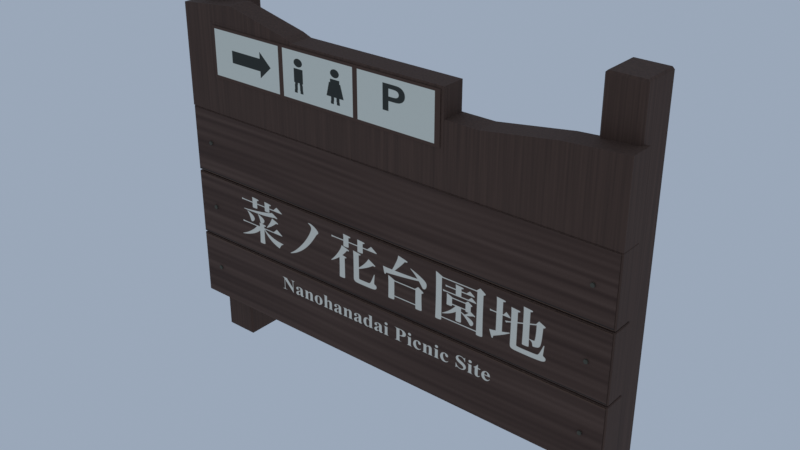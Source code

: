 # Source: nanohanadai_park_sign.blend  (saved by Blender 5.2.45; exported with 4.5.12 LTS)
import bpy
from mathutils import Matrix  # noqa: F401  (used for matrix-valued properties, if any)

bpy.ops.wm.read_factory_settings(use_empty=True)
scene = bpy.context.scene
scene.name = 'Scene'

# ---- collections
col_01 = bpy.data.collections.new('01 二本の柱と木の板'); scene.collection.children.link(col_01)

# ---- images (referenced by path relative to the original .blend; pixels are not part of the script)
import os
ASSET_DIR = os.environ.get("B2B_ASSET_DIR", "")  # directory of the original .blend (textures are referenced by path, not embedded)
HERE = os.path.dirname(os.path.abspath(__file__))  # packed textures are extracted next to this script under _unpacked/

def load_image(name, relpath, width, height, colorspace="sRGB"):
    """Load a texture the original file referenced (path relative to the .blend, or extracted next to this script)."""
    p = next((c for c in (os.path.join(HERE, relpath), os.path.join(ASSET_DIR, relpath)) if relpath and os.path.exists(c)), "")
    if p:
        img = bpy.data.images.load(p, check_existing=True)
        img.name = name
    else:  # same state as the original file: an image datablock whose file is absent (Cycles renders it pink)
        img = bpy.data.images.new(name, width, height)
        img.source = "FILE"
        img.filepath = "//" + (relpath or name)
    img.colorspace_settings.name = colorspace
    return img
img_park_name_png = load_image('park_name.png', '_unpacked/park_name.1da5d4a6.png', 1536, 768, 'sRGB')
img_amenity_icons_png = load_image('amenity_icons.png', '_unpacked/amenity_icons.49f118c2.png', 768, 192, 'sRGB')

# ---- materials (node trees are filled in below, after node groups)
mat_x = bpy.data.materials.new('古い濃褐色木材')
mat_x.diffuse_color = (0.07421, 0.03689, 0.02315, 1.0)
mat_x_1 = bpy.data.materials.new('自作_菜ノ花台園地_印字')
mat_x_2 = bpy.data.materials.new('自作_トイレと駐車場案内')
mat_x_3 = bpy.data.materials.new('看板留めボルト')
mat_x_3.diffuse_color = (0.07819, 0.07421, 0.05286, 1.0)

# ---- material node trees
mat_x.use_nodes = True; mat_x.node_tree.nodes.clear()
_N = mat_x.node_tree.nodes; _L = mat_x.node_tree.links
n0 = _N.new('ShaderNodeBsdfPrincipled'); n0.name = 'Principled BSDF'; n0.location = (-200, 100)
n0.inputs[2].default_value = 0.86
n0.inputs[10].default_value = 0.005
n1 = _N.new('ShaderNodeOutputMaterial'); n1.name = 'Material Output'; n1.location = (200, 100)
n2 = _N.new('ShaderNodeNewGeometry'); n2.name = 'Geometry'; n2.location = (0, 0)
n3 = _N.new('ShaderNodeVectorMath'); n3.name = 'Vector Math'; n3.location = (0, 0)
n3.operation = 'MULTIPLY'
n3.inputs[1].default_value = (22.0, 22.0, 0.4)
n4 = _N.new('ShaderNodeTexNoise'); n4.name = 'Noise Texture'; n4.location = (0, 0)
n4.width = 160
n4.inputs[3].default_value = 3.5
n5 = _N.new('ShaderNodeValToRGB'); n5.name = 'Color Ramp'; n5.location = (0, 0)
while len(n5.color_ramp.elements) > 1: n5.color_ramp.elements.remove(n5.color_ramp.elements[-1])
n5.color_ramp.elements[0].position = 0.15; n5.color_ramp.elements[0].color = (0.04824, 0.02398, 0.01505, 1.0)
_e = n5.color_ramp.elements.new(0.85); _e.color = (0.09702, 0.05074, 0.03371, 1.0)
n6 = _N.new('ShaderNodeBump'); n6.name = 'Bump'; n6.location = (0, 0)
n6.inputs[0].default_value = 0.2
n6.inputs[1].default_value = 0.002
_L.new(n0.outputs[0], n1.inputs[0])
_L.new(n2.outputs[0], n3.inputs[0])
_L.new(n3.outputs[0], n4.inputs[0])
_L.new(n4.outputs[0], n5.inputs[0])
_L.new(n5.outputs[0], n0.inputs[0])
_L.new(n4.outputs[0], n6.inputs[3])
_L.new(n6.outputs[0], n0.inputs[5])
n1.is_active_output = True
mat_x_1.use_nodes = True; mat_x_1.node_tree.nodes.clear()
_N = mat_x_1.node_tree.nodes; _L = mat_x_1.node_tree.links
n0 = _N.new('ShaderNodeBsdfPrincipled'); n0.name = 'Principled BSDF'; n0.location = (-200, 100)
n0.inputs[2].default_value = 0.82
n0.inputs[10].default_value = 0.005
n1 = _N.new('ShaderNodeOutputMaterial'); n1.name = 'Material Output'; n1.location = (200, 100)
n2 = _N.new('ShaderNodeTexImage'); n2.name = 'Image Texture'; n2.location = (0, 0)
n2.image = img_park_name_png
n3 = _N.new('ShaderNodeUVMap'); n3.name = 'UV Map'; n3.location = (0, 0)
n3.width = 160
n3.uv_map = 'UVMap'
_L.new(n0.outputs[0], n1.inputs[0])
_L.new(n3.outputs[0], n2.inputs[0])
_L.new(n2.outputs[0], n0.inputs[0])
n1.is_active_output = True
mat_x_2.use_nodes = True; mat_x_2.node_tree.nodes.clear()
_N = mat_x_2.node_tree.nodes; _L = mat_x_2.node_tree.links
n0 = _N.new('ShaderNodeBsdfPrincipled'); n0.name = 'Principled BSDF'; n0.location = (-200, 100)
n0.inputs[2].default_value = 0.82
n0.inputs[10].default_value = 0.005
n1 = _N.new('ShaderNodeOutputMaterial'); n1.name = 'Material Output'; n1.location = (200, 100)
n2 = _N.new('ShaderNodeTexImage'); n2.name = 'Image Texture'; n2.location = (0, 0)
n2.image = img_amenity_icons_png
n3 = _N.new('ShaderNodeUVMap'); n3.name = 'UV Map'; n3.location = (0, 0)
n3.width = 160
n3.uv_map = 'UVMap'
_L.new(n0.outputs[0], n1.inputs[0])
_L.new(n3.outputs[0], n2.inputs[0])
_L.new(n2.outputs[0], n0.inputs[0])
n1.is_active_output = True
mat_x_3.use_nodes = True; mat_x_3.node_tree.nodes.clear()
_N = mat_x_3.node_tree.nodes; _L = mat_x_3.node_tree.links
n0 = _N.new('ShaderNodeBsdfPrincipled'); n0.name = 'Principled BSDF'; n0.location = (-200, 100)
n0.inputs[2].default_value = 0.86
n0.inputs[10].default_value = 0.005
n1 = _N.new('ShaderNodeOutputMaterial'); n1.name = 'Material Output'; n1.location = (200, 100)
n2 = _N.new('ShaderNodeNewGeometry'); n2.name = 'Geometry'; n2.location = (0, 0)
n3 = _N.new('ShaderNodeVectorMath'); n3.name = 'Vector Math'; n3.location = (0, 0)
n3.operation = 'MULTIPLY'
n3.inputs[1].default_value = (1.0, 1.0, 1.0)
n4 = _N.new('ShaderNodeTexNoise'); n4.name = 'Noise Texture'; n4.location = (0, 0)
n4.width = 160
n4.inputs[2].default_value = 20.0
n4.inputs[3].default_value = 3.5
n5 = _N.new('ShaderNodeValToRGB'); n5.name = 'Color Ramp'; n5.location = (0, 0)
while len(n5.color_ramp.elements) > 1: n5.color_ramp.elements.remove(n5.color_ramp.elements[-1])
n5.color_ramp.elements[0].position = 0.15; n5.color_ramp.elements[0].color = (0.05082, 0.04824, 0.03436, 1.0)
_e = n5.color_ramp.elements.new(0.85); _e.color = (0.102, 0.09702, 0.07055, 1.0)
n6 = _N.new('ShaderNodeBump'); n6.name = 'Bump'; n6.location = (0, 0)
n6.inputs[0].default_value = 0.2
n6.inputs[1].default_value = 0.008
_L.new(n0.outputs[0], n1.inputs[0])
_L.new(n2.outputs[0], n3.inputs[0])
_L.new(n3.outputs[0], n4.inputs[0])
_L.new(n4.outputs[0], n5.inputs[0])
_L.new(n5.outputs[0], n0.inputs[0])
_L.new(n4.outputs[0], n6.inputs[3])
_L.new(n6.outputs[0], n0.inputs[5])
n1.is_active_output = True

# ---- world
world_x = bpy.data.worlds.new('空'); scene.world = world_x
world_x.use_nodes = True; world_x.node_tree.nodes.clear()
_N = world_x.node_tree.nodes; _L = world_x.node_tree.links
n0 = _N.new('ShaderNodeBackground'); n0.name = 'Background'; n0.location = (-200, 100)
n0.inputs[0].default_value = (0.5, 0.6, 0.75, 1.0)
n0.inputs[1].default_value = 0.65
n1 = _N.new('ShaderNodeOutputWorld'); n1.name = 'World Output'; n1.location = (200, 100)
_L.new(n0.outputs[0], n1.inputs[0])
n1.is_active_output = True

# ---- meshes
me_cube = bpy.data.meshes.new('Cube')
me_cube.from_pydata([(-0.08, -0.09, -0.86), (-0.08, -0.09, 0.86), (-0.08, 0.09, -0.86), (-0.08, 0.09, 0.86), (0.08, -0.09, -0.86), (0.08, -0.09, 0.86), (0.08, 0.09, -0.86), (0.08, 0.09, 0.86)], [], [(0, 1, 3, 2), (2, 3, 7, 6), (6, 7, 5, 4), (4, 5, 1, 0), (2, 6, 4, 0), (7, 3, 1, 5)])
_uv = me_cube.uv_layers.new(name='UVMap')
_uv.uv.foreach_set('vector', [0.375, 0.0, 0.625, 0.0, 0.625, 0.25, 0.375, 0.25, 0.375, 0.25, 0.625, 0.25, 0.625, 0.5, 0.375, 0.5, 0.375, 0.5, 0.625, 0.5, 0.625, 0.75, 0.375, 0.75, 0.375, 0.75, 0.625, 0.75, 0.625, 1.0, 0.375, 1.0, 0.125, 0.5, 0.375, 0.5, 0.375, 0.75, 0.125, 0.75, 0.625, 0.5, 0.875, 0.5, 0.875, 0.75, 0.625, 0.75])
me_cube.materials.append(mat_x)
me_cube.update()
me_cube_001 = bpy.data.meshes.new('Cube.001')
me_cube_001.from_pydata([(-0.08, -0.09, -0.86), (-0.08, -0.09, 0.86), (-0.08, 0.09, -0.86), (-0.08, 0.09, 0.86), (0.08, -0.09, -0.86), (0.08, -0.09, 0.86), (0.08, 0.09, -0.86), (0.08, 0.09, 0.86)], [], [(0, 1, 3, 2), (2, 3, 7, 6), (6, 7, 5, 4), (4, 5, 1, 0), (2, 6, 4, 0), (7, 3, 1, 5)])
_uv = me_cube_001.uv_layers.new(name='UVMap')
_uv.uv.foreach_set('vector', [0.375, 0.0, 0.625, 0.0, 0.625, 0.25, 0.375, 0.25, 0.375, 0.25, 0.625, 0.25, 0.625, 0.5, 0.375, 0.5, 0.375, 0.5, 0.625, 0.5, 0.625, 0.75, 0.375, 0.75, 0.375, 0.75, 0.625, 0.75, 0.625, 1.0, 0.375, 1.0, 0.125, 0.5, 0.375, 0.5, 0.375, 0.75, 0.125, 0.75, 0.625, 0.5, 0.875, 0.5, 0.875, 0.75, 0.625, 0.75])
me_cube_001.materials.append(mat_x)
me_cube_001.update()
me_cube_002 = bpy.data.meshes.new('Cube.002')
me_cube_002.from_pydata([(-1.06, -0.0525, -0.152), (-1.06, -0.0525, 0.152), (-1.06, 0.0525, -0.152), (-1.06, 0.0525, 0.152), (1.06, -0.0525, -0.152), (1.06, -0.0525, 0.152), (1.06, 0.0525, -0.152), (1.06, 0.0525, 0.152)], [], [(0, 1, 3, 2), (2, 3, 7, 6), (6, 7, 5, 4), (4, 5, 1, 0), (2, 6, 4, 0), (7, 3, 1, 5)])
_uv = me_cube_002.uv_layers.new(name='UVMap')
_uv.uv.foreach_set('vector', [0.375, 0.0, 0.625, 0.0, 0.625, 0.25, 0.375, 0.25, 0.375, 0.25, 0.625, 0.25, 0.625, 0.5, 0.375, 0.5, 0.375, 0.5, 0.625, 0.5, 0.625, 0.75, 0.375, 0.75, 0.375, 0.75, 0.625, 0.75, 0.625, 1.0, 0.375, 1.0, 0.125, 0.5, 0.375, 0.5, 0.375, 0.75, 0.125, 0.75, 0.625, 0.5, 0.875, 0.5, 0.875, 0.75, 0.625, 0.75])
me_cube_002.materials.append(mat_x)
me_cube_002.update()
me_1 = bpy.data.meshes.new('横板_1_印字')
me_1.from_pydata([(-1.053, -0.09, 0.232), (1.053, -0.09, 0.232), (1.053, -0.09, 0.528), (-1.053, -0.09, 0.528)], [], [(0, 1, 2, 3)])
_uv = me_1.uv_layers.new(name='UVMap')
_uv.uv.foreach_set('vector', [-4.531e-09, -7.518e-09, 1.0, -7.518e-09, 1.0, 0.3333, -4.531e-09, 0.3333])
me_1.materials.append(mat_x_1)
me_1.update()
me_cube_003 = bpy.data.meshes.new('Cube.003')
me_cube_003.from_pydata([(-1.06, -0.0525, -0.152), (-1.06, -0.0525, 0.152), (-1.06, 0.0525, -0.152), (-1.06, 0.0525, 0.152), (1.06, -0.0525, -0.152), (1.06, -0.0525, 0.152), (1.06, 0.0525, -0.152), (1.06, 0.0525, 0.152)], [], [(0, 1, 3, 2), (2, 3, 7, 6), (6, 7, 5, 4), (4, 5, 1, 0), (2, 6, 4, 0), (7, 3, 1, 5)])
_uv = me_cube_003.uv_layers.new(name='UVMap')
_uv.uv.foreach_set('vector', [0.375, 0.0, 0.625, 0.0, 0.625, 0.25, 0.375, 0.25, 0.375, 0.25, 0.625, 0.25, 0.625, 0.5, 0.375, 0.5, 0.375, 0.5, 0.625, 0.5, 0.625, 0.75, 0.375, 0.75, 0.375, 0.75, 0.625, 0.75, 0.625, 1.0, 0.375, 1.0, 0.125, 0.5, 0.375, 0.5, 0.375, 0.75, 0.125, 0.75, 0.625, 0.5, 0.875, 0.5, 0.875, 0.75, 0.625, 0.75])
me_cube_003.materials.append(mat_x)
me_cube_003.update()
me_2 = bpy.data.meshes.new('横板_2_印字')
me_2.from_pydata([(-1.053, -0.09, 0.542), (1.053, -0.09, 0.542), (1.053, -0.09, 0.838), (-1.053, -0.09, 0.838)], [], [(0, 1, 2, 3)])
_uv = me_2.uv_layers.new(name='UVMap')
_uv.uv.foreach_set('vector', [-4.531e-09, 0.3333, 1.0, 0.3333, 1.0, 0.6667, -4.531e-09, 0.6667])
me_2.materials.append(mat_x_1)
me_2.update()
me_cube_004 = bpy.data.meshes.new('Cube.004')
me_cube_004.from_pydata([(-1.06, -0.0525, -0.152), (-1.06, -0.0525, 0.152), (-1.06, 0.0525, -0.152), (-1.06, 0.0525, 0.152), (1.06, -0.0525, -0.152), (1.06, -0.0525, 0.152), (1.06, 0.0525, -0.152), (1.06, 0.0525, 0.152)], [], [(0, 1, 3, 2), (2, 3, 7, 6), (6, 7, 5, 4), (4, 5, 1, 0), (2, 6, 4, 0), (7, 3, 1, 5)])
_uv = me_cube_004.uv_layers.new(name='UVMap')
_uv.uv.foreach_set('vector', [0.375, 0.0, 0.625, 0.0, 0.625, 0.25, 0.375, 0.25, 0.375, 0.25, 0.625, 0.25, 0.625, 0.5, 0.375, 0.5, 0.375, 0.5, 0.625, 0.5, 0.625, 0.75, 0.375, 0.75, 0.375, 0.75, 0.625, 0.75, 0.625, 1.0, 0.375, 1.0, 0.125, 0.5, 0.375, 0.5, 0.375, 0.75, 0.125, 0.75, 0.625, 0.5, 0.875, 0.5, 0.875, 0.75, 0.625, 0.75])
me_cube_004.materials.append(mat_x)
me_cube_004.update()
me_3 = bpy.data.meshes.new('横板_3_印字')
me_3.from_pydata([(-1.053, -0.09, 0.852), (1.053, -0.09, 0.852), (1.053, -0.09, 1.148), (-1.053, -0.09, 1.148)], [], [(0, 1, 2, 3)])
_uv = me_3.uv_layers.new(name='UVMap')
_uv.uv.foreach_set('vector', [-4.531e-09, 0.6667, 1.0, 0.6667, 1.0, 1.0, -4.531e-09, 1.0])
me_3.materials.append(mat_x_1)
me_3.update()
me_x = bpy.data.meshes.new('看板上端_曲線の飾り板')
me_x.from_pydata([(-1.06, -0.087, 1.153), (-1.06, -0.087, 1.61), (-0.78, -0.087, 1.64), (-0.48, -0.087, 1.57), (-0.24, -0.087, 1.48), (0.13, -0.087, 1.43), (0.46, -0.087, 1.43), (0.79, -0.087, 1.48), (1.06, -0.087, 1.5), (1.06, -0.087, 1.153), (-1.06, 0.02, 1.153), (-1.06, 0.02, 1.61), (-0.78, 0.02, 1.64), (-0.48, 0.02, 1.57), (-0.24, 0.02, 1.48), (0.13, 0.02, 1.43), (0.46, 0.02, 1.43), (0.79, 0.02, 1.48), (1.06, 0.02, 1.5), (1.06, 0.02, 1.153)], [], [(9, 8, 7, 6, 5, 4, 3, 2, 1, 0), (10, 11, 12, 13, 14, 15, 16, 17, 18, 19), (0, 1, 11, 10), (1, 2, 12, 11), (2, 3, 13, 12), (3, 4, 14, 13), (4, 5, 15, 14), (5, 6, 16, 15), (6, 7, 17, 16), (7, 8, 18, 17), (8, 9, 19, 18), (9, 0, 10, 19)])
_uv = me_x.uv_layers.new(name='UVMap')
_uv.uv.foreach_set('vector', [0.5, 1.0, 0.7939, 0.9045, 0.9755, 0.6545, 0.9755, 0.3455, 0.7939, 0.09549, 0.5, 0.0, 0.2061, 0.09549, 0.02447, 0.3455, 0.02447, 0.6545, 0.2061, 0.9045, 0.5, 1.0, 0.7939, 0.9045, 0.9755, 0.6545, 0.9755, 0.3455, 0.7939, 0.09549, 0.5, 0.0, 0.2061, 0.09549, 0.02447, 0.3455, 0.02447, 0.6545, 0.2061, 0.9045, 0.0, 0.0, 1.0, 0.0, 1.0, 1.0, 0.0, 1.0, 0.0, 0.0, 1.0, 0.0, 1.0, 1.0, 0.0, 1.0, 0.0, 0.0, 1.0, 0.0, 1.0, 1.0, 0.0, 1.0, 0.0, 0.0, 1.0, 0.0, 1.0, 1.0, 0.0, 1.0, 0.0, 0.0, 1.0, 0.0, 1.0, 1.0, 0.0, 1.0, 0.0, 0.0, 1.0, 0.0, 1.0, 1.0, 0.0, 1.0, 0.0, 0.0, 1.0, 0.0, 1.0, 1.0, 0.0, 1.0, 0.0, 0.0, 1.0, 0.0, 1.0, 1.0, 0.0, 1.0, 0.0, 0.0, 1.0, 0.0, 1.0, 1.0, 0.0, 1.0, 0.0, 0.0, 1.0, 0.0, 1.0, 1.0, 0.0, 1.0])
me_x.materials.append(mat_x)
me_x.update()
me_cube_005 = bpy.data.meshes.new('Cube.005')
me_cube_005.from_pydata([(-0.61, -0.0525, -0.125), (-0.61, -0.0525, 0.125), (-0.61, 0.0525, -0.125), (-0.61, 0.0525, 0.125), (0.61, -0.0525, -0.125), (0.61, -0.0525, 0.125), (0.61, 0.0525, -0.125), (0.61, 0.0525, 0.125)], [], [(0, 1, 3, 2), (2, 3, 7, 6), (6, 7, 5, 4), (4, 5, 1, 0), (2, 6, 4, 0), (7, 3, 1, 5)])
_uv = me_cube_005.uv_layers.new(name='UVMap')
_uv.uv.foreach_set('vector', [0.375, 0.0, 0.625, 0.0, 0.625, 0.25, 0.375, 0.25, 0.375, 0.25, 0.625, 0.25, 0.625, 0.5, 0.375, 0.5, 0.375, 0.5, 0.625, 0.5, 0.625, 0.75, 0.375, 0.75, 0.375, 0.75, 0.625, 0.75, 0.625, 1.0, 0.375, 1.0, 0.125, 0.5, 0.375, 0.5, 0.375, 0.75, 0.125, 0.75, 0.625, 0.5, 0.875, 0.5, 0.875, 0.75, 0.625, 0.75])
me_cube_005.materials.append(mat_x)
me_cube_005.update()
me_p = bpy.data.meshes.new('上端のトイレ_P案内')
me_p.from_pydata([(-0.895, -0.091, 1.317), (0.295, -0.091, 1.317), (0.295, -0.091, 1.543), (-0.895, -0.091, 1.543)], [], [(0, 1, 2, 3)])
_uv = me_p.uv_layers.new(name='UVMap')
_uv.uv.foreach_set('vector', [1.603e-08, -2.119e-08, 1.0, -2.119e-08, 1.0, 1.0, 1.603e-08, 1.0])
me_p.materials.append(mat_x_2)
me_p.update()
me_cylinder = bpy.data.meshes.new('Cylinder')
me_cylinder.from_pydata([(0.0, 0.009, -0.003), (0.0, 0.009, 0.003), (0.006364, 0.006364, -0.003), (0.006364, 0.006364, 0.003), (0.009, 0.0, -0.003), (0.009, 0.0, 0.003), (0.006364, -0.006364, -0.003), (0.006364, -0.006364, 0.003), (0.0, -0.009, -0.003), (0.0, -0.009, 0.003), (-0.006364, -0.006364, -0.003), (-0.006364, -0.006364, 0.003), (-0.009, 0.0, -0.003), (-0.009, 0.0, 0.003), (-0.006364, 0.006364, -0.003), (-0.006364, 0.006364, 0.003)], [], [(0, 1, 3, 2), (2, 3, 5, 4), (4, 5, 7, 6), (6, 7, 9, 8), (8, 9, 11, 10), (10, 11, 13, 12), (3, 1, 15, 13, 11, 9, 7, 5), (12, 13, 15, 14), (14, 15, 1, 0), (0, 2, 4, 6, 8, 10, 12, 14)])
_uv = me_cylinder.uv_layers.new(name='UVMap')
_uv.uv.foreach_set('vector', [1.0, 0.5, 1.0, 1.0, 0.875, 1.0, 0.875, 0.5, 0.875, 0.5, 0.875, 1.0, 0.75, 1.0, 0.75, 0.5, 0.75, 0.5, 0.75, 1.0, 0.625, 1.0, 0.625, 0.5, 0.625, 0.5, 0.625, 1.0, 0.5, 1.0, 0.5, 0.5, 0.5, 0.5, 0.5, 1.0, 0.375, 1.0, 0.375, 0.5, 0.375, 0.5, 0.375, 1.0, 0.25, 1.0, 0.25, 0.5, 0.4197, 0.4197, 0.25, 0.49, 0.08029, 0.4197, 0.01, 0.25, 0.08029, 0.08029, 0.25, 0.01, 0.4197, 0.08029, 0.49, 0.25, 0.25, 0.5, 0.25, 1.0, 0.125, 1.0, 0.125, 0.5, 0.125, 0.5, 0.125, 1.0, 0.0, 1.0, 0.0, 0.5, 0.75, 0.49, 0.9197, 0.4197, 0.99, 0.25, 0.9197, 0.08029, 0.75, 0.01, 0.5803, 0.08029, 0.51, 0.25, 0.5803, 0.4197])
me_cylinder.materials.append(mat_x_3)
me_cylinder.update()
me_cylinder_001 = bpy.data.meshes.new('Cylinder.001')
me_cylinder_001.from_pydata([(0.0, 0.009, -0.003), (0.0, 0.009, 0.003), (0.006364, 0.006364, -0.003), (0.006364, 0.006364, 0.003), (0.009, 0.0, -0.003), (0.009, 0.0, 0.003), (0.006364, -0.006364, -0.003), (0.006364, -0.006364, 0.003), (0.0, -0.009, -0.003), (0.0, -0.009, 0.003), (-0.006364, -0.006364, -0.003), (-0.006364, -0.006364, 0.003), (-0.009, 0.0, -0.003), (-0.009, 0.0, 0.003), (-0.006364, 0.006364, -0.003), (-0.006364, 0.006364, 0.003)], [], [(0, 1, 3, 2), (2, 3, 5, 4), (4, 5, 7, 6), (6, 7, 9, 8), (8, 9, 11, 10), (10, 11, 13, 12), (3, 1, 15, 13, 11, 9, 7, 5), (12, 13, 15, 14), (14, 15, 1, 0), (0, 2, 4, 6, 8, 10, 12, 14)])
_uv = me_cylinder_001.uv_layers.new(name='UVMap')
_uv.uv.foreach_set('vector', [1.0, 0.5, 1.0, 1.0, 0.875, 1.0, 0.875, 0.5, 0.875, 0.5, 0.875, 1.0, 0.75, 1.0, 0.75, 0.5, 0.75, 0.5, 0.75, 1.0, 0.625, 1.0, 0.625, 0.5, 0.625, 0.5, 0.625, 1.0, 0.5, 1.0, 0.5, 0.5, 0.5, 0.5, 0.5, 1.0, 0.375, 1.0, 0.375, 0.5, 0.375, 0.5, 0.375, 1.0, 0.25, 1.0, 0.25, 0.5, 0.4197, 0.4197, 0.25, 0.49, 0.08029, 0.4197, 0.01, 0.25, 0.08029, 0.08029, 0.25, 0.01, 0.4197, 0.08029, 0.49, 0.25, 0.25, 0.5, 0.25, 1.0, 0.125, 1.0, 0.125, 0.5, 0.125, 0.5, 0.125, 1.0, 0.0, 1.0, 0.0, 0.5, 0.75, 0.49, 0.9197, 0.4197, 0.99, 0.25, 0.9197, 0.08029, 0.75, 0.01, 0.5803, 0.08029, 0.51, 0.25, 0.5803, 0.4197])
me_cylinder_001.materials.append(mat_x_3)
me_cylinder_001.update()
me_cylinder_002 = bpy.data.meshes.new('Cylinder.002')
me_cylinder_002.from_pydata([(0.0, 0.009, -0.003), (0.0, 0.009, 0.003), (0.006364, 0.006364, -0.003), (0.006364, 0.006364, 0.003), (0.009, 0.0, -0.003), (0.009, 0.0, 0.003), (0.006364, -0.006364, -0.003), (0.006364, -0.006364, 0.003), (0.0, -0.009, -0.003), (0.0, -0.009, 0.003), (-0.006364, -0.006364, -0.003), (-0.006364, -0.006364, 0.003), (-0.009, 0.0, -0.003), (-0.009, 0.0, 0.003), (-0.006364, 0.006364, -0.003), (-0.006364, 0.006364, 0.003)], [], [(0, 1, 3, 2), (2, 3, 5, 4), (4, 5, 7, 6), (6, 7, 9, 8), (8, 9, 11, 10), (10, 11, 13, 12), (3, 1, 15, 13, 11, 9, 7, 5), (12, 13, 15, 14), (14, 15, 1, 0), (0, 2, 4, 6, 8, 10, 12, 14)])
_uv = me_cylinder_002.uv_layers.new(name='UVMap')
_uv.uv.foreach_set('vector', [1.0, 0.5, 1.0, 1.0, 0.875, 1.0, 0.875, 0.5, 0.875, 0.5, 0.875, 1.0, 0.75, 1.0, 0.75, 0.5, 0.75, 0.5, 0.75, 1.0, 0.625, 1.0, 0.625, 0.5, 0.625, 0.5, 0.625, 1.0, 0.5, 1.0, 0.5, 0.5, 0.5, 0.5, 0.5, 1.0, 0.375, 1.0, 0.375, 0.5, 0.375, 0.5, 0.375, 1.0, 0.25, 1.0, 0.25, 0.5, 0.4197, 0.4197, 0.25, 0.49, 0.08029, 0.4197, 0.01, 0.25, 0.08029, 0.08029, 0.25, 0.01, 0.4197, 0.08029, 0.49, 0.25, 0.25, 0.5, 0.25, 1.0, 0.125, 1.0, 0.125, 0.5, 0.125, 0.5, 0.125, 1.0, 0.0, 1.0, 0.0, 0.5, 0.75, 0.49, 0.9197, 0.4197, 0.99, 0.25, 0.9197, 0.08029, 0.75, 0.01, 0.5803, 0.08029, 0.51, 0.25, 0.5803, 0.4197])
me_cylinder_002.materials.append(mat_x_3)
me_cylinder_002.update()
me_cylinder_003 = bpy.data.meshes.new('Cylinder.003')
me_cylinder_003.from_pydata([(0.0, 0.009, -0.003), (0.0, 0.009, 0.003), (0.006364, 0.006364, -0.003), (0.006364, 0.006364, 0.003), (0.009, 0.0, -0.003), (0.009, 0.0, 0.003), (0.006364, -0.006364, -0.003), (0.006364, -0.006364, 0.003), (0.0, -0.009, -0.003), (0.0, -0.009, 0.003), (-0.006364, -0.006364, -0.003), (-0.006364, -0.006364, 0.003), (-0.009, 0.0, -0.003), (-0.009, 0.0, 0.003), (-0.006364, 0.006364, -0.003), (-0.006364, 0.006364, 0.003)], [], [(0, 1, 3, 2), (2, 3, 5, 4), (4, 5, 7, 6), (6, 7, 9, 8), (8, 9, 11, 10), (10, 11, 13, 12), (3, 1, 15, 13, 11, 9, 7, 5), (12, 13, 15, 14), (14, 15, 1, 0), (0, 2, 4, 6, 8, 10, 12, 14)])
_uv = me_cylinder_003.uv_layers.new(name='UVMap')
_uv.uv.foreach_set('vector', [1.0, 0.5, 1.0, 1.0, 0.875, 1.0, 0.875, 0.5, 0.875, 0.5, 0.875, 1.0, 0.75, 1.0, 0.75, 0.5, 0.75, 0.5, 0.75, 1.0, 0.625, 1.0, 0.625, 0.5, 0.625, 0.5, 0.625, 1.0, 0.5, 1.0, 0.5, 0.5, 0.5, 0.5, 0.5, 1.0, 0.375, 1.0, 0.375, 0.5, 0.375, 0.5, 0.375, 1.0, 0.25, 1.0, 0.25, 0.5, 0.4197, 0.4197, 0.25, 0.49, 0.08029, 0.4197, 0.01, 0.25, 0.08029, 0.08029, 0.25, 0.01, 0.4197, 0.08029, 0.49, 0.25, 0.25, 0.5, 0.25, 1.0, 0.125, 1.0, 0.125, 0.5, 0.125, 0.5, 0.125, 1.0, 0.0, 1.0, 0.0, 0.5, 0.75, 0.49, 0.9197, 0.4197, 0.99, 0.25, 0.9197, 0.08029, 0.75, 0.01, 0.5803, 0.08029, 0.51, 0.25, 0.5803, 0.4197])
me_cylinder_003.materials.append(mat_x_3)
me_cylinder_003.update()
me_cylinder_004 = bpy.data.meshes.new('Cylinder.004')
me_cylinder_004.from_pydata([(0.0, 0.009, -0.003), (0.0, 0.009, 0.003), (0.006364, 0.006364, -0.003), (0.006364, 0.006364, 0.003), (0.009, 0.0, -0.003), (0.009, 0.0, 0.003), (0.006364, -0.006364, -0.003), (0.006364, -0.006364, 0.003), (0.0, -0.009, -0.003), (0.0, -0.009, 0.003), (-0.006364, -0.006364, -0.003), (-0.006364, -0.006364, 0.003), (-0.009, 0.0, -0.003), (-0.009, 0.0, 0.003), (-0.006364, 0.006364, -0.003), (-0.006364, 0.006364, 0.003)], [], [(0, 1, 3, 2), (2, 3, 5, 4), (4, 5, 7, 6), (6, 7, 9, 8), (8, 9, 11, 10), (10, 11, 13, 12), (3, 1, 15, 13, 11, 9, 7, 5), (12, 13, 15, 14), (14, 15, 1, 0), (0, 2, 4, 6, 8, 10, 12, 14)])
_uv = me_cylinder_004.uv_layers.new(name='UVMap')
_uv.uv.foreach_set('vector', [1.0, 0.5, 1.0, 1.0, 0.875, 1.0, 0.875, 0.5, 0.875, 0.5, 0.875, 1.0, 0.75, 1.0, 0.75, 0.5, 0.75, 0.5, 0.75, 1.0, 0.625, 1.0, 0.625, 0.5, 0.625, 0.5, 0.625, 1.0, 0.5, 1.0, 0.5, 0.5, 0.5, 0.5, 0.5, 1.0, 0.375, 1.0, 0.375, 0.5, 0.375, 0.5, 0.375, 1.0, 0.25, 1.0, 0.25, 0.5, 0.4197, 0.4197, 0.25, 0.49, 0.08029, 0.4197, 0.01, 0.25, 0.08029, 0.08029, 0.25, 0.01, 0.4197, 0.08029, 0.49, 0.25, 0.25, 0.5, 0.25, 1.0, 0.125, 1.0, 0.125, 0.5, 0.125, 0.5, 0.125, 1.0, 0.0, 1.0, 0.0, 0.5, 0.75, 0.49, 0.9197, 0.4197, 0.99, 0.25, 0.9197, 0.08029, 0.75, 0.01, 0.5803, 0.08029, 0.51, 0.25, 0.5803, 0.4197])
me_cylinder_004.materials.append(mat_x_3)
me_cylinder_004.update()
me_cylinder_005 = bpy.data.meshes.new('Cylinder.005')
me_cylinder_005.from_pydata([(0.0, 0.009, -0.003), (0.0, 0.009, 0.003), (0.006364, 0.006364, -0.003), (0.006364, 0.006364, 0.003), (0.009, 0.0, -0.003), (0.009, 0.0, 0.003), (0.006364, -0.006364, -0.003), (0.006364, -0.006364, 0.003), (0.0, -0.009, -0.003), (0.0, -0.009, 0.003), (-0.006364, -0.006364, -0.003), (-0.006364, -0.006364, 0.003), (-0.009, 0.0, -0.003), (-0.009, 0.0, 0.003), (-0.006364, 0.006364, -0.003), (-0.006364, 0.006364, 0.003)], [], [(0, 1, 3, 2), (2, 3, 5, 4), (4, 5, 7, 6), (6, 7, 9, 8), (8, 9, 11, 10), (10, 11, 13, 12), (3, 1, 15, 13, 11, 9, 7, 5), (12, 13, 15, 14), (14, 15, 1, 0), (0, 2, 4, 6, 8, 10, 12, 14)])
_uv = me_cylinder_005.uv_layers.new(name='UVMap')
_uv.uv.foreach_set('vector', [1.0, 0.5, 1.0, 1.0, 0.875, 1.0, 0.875, 0.5, 0.875, 0.5, 0.875, 1.0, 0.75, 1.0, 0.75, 0.5, 0.75, 0.5, 0.75, 1.0, 0.625, 1.0, 0.625, 0.5, 0.625, 0.5, 0.625, 1.0, 0.5, 1.0, 0.5, 0.5, 0.5, 0.5, 0.5, 1.0, 0.375, 1.0, 0.375, 0.5, 0.375, 0.5, 0.375, 1.0, 0.25, 1.0, 0.25, 0.5, 0.4197, 0.4197, 0.25, 0.49, 0.08029, 0.4197, 0.01, 0.25, 0.08029, 0.08029, 0.25, 0.01, 0.4197, 0.08029, 0.49, 0.25, 0.25, 0.5, 0.25, 1.0, 0.125, 1.0, 0.125, 0.5, 0.125, 0.5, 0.125, 1.0, 0.0, 1.0, 0.0, 0.5, 0.75, 0.49, 0.9197, 0.4197, 0.99, 0.25, 0.9197, 0.08029, 0.75, 0.01, 0.5803, 0.08029, 0.51, 0.25, 0.5803, 0.4197])
me_cylinder_005.materials.append(mat_x_3)
me_cylinder_005.update()

# ---- objects
ob_x = bpy.data.objects.new('看板柱_左', me_cube)
ob_x_1 = bpy.data.objects.new('看板柱_右', me_cube_001)
ob_1 = bpy.data.objects.new('横板_1', me_cube_002)
ob_1_1 = bpy.data.objects.new('横板_1_印字', me_1)
ob_2 = bpy.data.objects.new('横板_2', me_cube_003)
ob_2_1 = bpy.data.objects.new('横板_2_印字', me_2)
ob_3 = bpy.data.objects.new('横板_3', me_cube_004)
ob_3_1 = bpy.data.objects.new('横板_3_印字', me_3)
ob_x_2 = bpy.data.objects.new('看板上端_曲線の飾り板', me_x)
ob_x_3 = bpy.data.objects.new('上部案内の木の裏板', me_cube_005)
ob_p = bpy.data.objects.new('上端のトイレ_P案内', me_p)
ob_x_4 = bpy.data.objects.new('木板の留めボルト', me_cylinder)
ob_001 = bpy.data.objects.new('木板の留めボルト.001', me_cylinder_001)
ob_002 = bpy.data.objects.new('木板の留めボルト.002', me_cylinder_002)
ob_003 = bpy.data.objects.new('木板の留めボルト.003', me_cylinder_003)
ob_004 = bpy.data.objects.new('木板の留めボルト.004', me_cylinder_004)
ob_005 = bpy.data.objects.new('木板の留めボルト.005', me_cylinder_005)

# ---- transforms, parenting, visibility, modifiers, constraints
ob_x.location = (-0.96, 3.576e-09, 0.86)
_m = ob_x.modifiers.new('角の摩耗', 'BEVEL')
_m.width = 0.009
_m.width_pct = 0.009
_m = ob_x.modifiers.new('面の法線', 'WEIGHTED_NORMAL')
_m.keep_sharp = True
ob_x_1.location = (0.96, 3.576e-09, 0.86)
_m = ob_x_1.modifiers.new('角の摩耗', 'BEVEL')
_m.width = 0.009
_m.width_pct = 0.009
_m = ob_x_1.modifiers.new('面の法線', 'WEIGHTED_NORMAL')
_m.keep_sharp = True
ob_1.location = (0.0, -0.125, 0.38)
_m = ob_1.modifiers.new('角の摩耗', 'BEVEL')
_m.width = 0.004
_m.width_pct = 0.004
_m = ob_1.modifiers.new('面の法線', 'WEIGHTED_NORMAL')
_m.keep_sharp = True
ob_1_1.location = (0.0, -0.09, 0.0)
ob_2.location = (0.0, -0.125, 0.69)
_m = ob_2.modifiers.new('角の摩耗', 'BEVEL')
_m.width = 0.004
_m.width_pct = 0.004
_m = ob_2.modifiers.new('面の法線', 'WEIGHTED_NORMAL')
_m.keep_sharp = True
ob_2_1.location = (0.0, -0.09, 0.0)
ob_3.location = (0.0, -0.125, 1.0)
_m = ob_3.modifiers.new('角の摩耗', 'BEVEL')
_m.width = 0.004
_m.width_pct = 0.004
_m = ob_3.modifiers.new('面の法線', 'WEIGHTED_NORMAL')
_m.keep_sharp = True
ob_3_1.location = (0.0, -0.09, 0.0)
ob_x_2.location = (0.0, -0.09, 0.0)
ob_x_3.location = (-0.3, -0.125, 1.43)
ob_p.location = (0.0, -0.09, 0.0)
ob_x_4.location = (-0.96, -0.184, 0.38)
ob_x_4.rotation_euler = (1.571, 0.0, 0.0)
ob_001.location = (-0.96, -0.184, 0.69)
ob_001.rotation_euler = (1.571, 0.0, 0.0)
ob_002.location = (-0.96, -0.184, 1.0)
ob_002.rotation_euler = (1.571, 0.0, 0.0)
ob_003.location = (0.96, -0.184, 0.38)
ob_003.rotation_euler = (1.571, 0.0, 0.0)
ob_004.location = (0.96, -0.184, 0.69)
ob_004.rotation_euler = (1.571, 0.0, 0.0)
ob_005.location = (0.96, -0.184, 1.0)
ob_005.rotation_euler = (1.571, 0.0, 0.0)

# ---- collection membership
col_01.objects.link(ob_x)
col_01.objects.link(ob_x_1)
col_01.objects.link(ob_1)
col_01.objects.link(ob_1_1)
col_01.objects.link(ob_2)
col_01.objects.link(ob_2_1)
col_01.objects.link(ob_3)
col_01.objects.link(ob_3_1)
col_01.objects.link(ob_x_2)
col_01.objects.link(ob_x_3)
col_01.objects.link(ob_p)
col_01.objects.link(ob_x_4)
col_01.objects.link(ob_001)
col_01.objects.link(ob_002)
col_01.objects.link(ob_003)
col_01.objects.link(ob_004)
col_01.objects.link(ob_005)

# ---- scene / render settings (as saved in the file)
scene.frame_start = 1; scene.frame_end = 250; scene.frame_set(1)
scene.render.engine = 'CYCLES'
scene.render.bake_bias = 0.0
scene.render.bake_samples = 0
scene.render.compositor_device = 'GPU'
scene.cycles.samples = 16
scene.eevee.use_volume_custom_range = False
scene.eevee.fast_gi_thickness_near = 0.1
scene.eevee.fast_gi_thickness_far = 0.0
scene.eevee.ray_tracing_options.screen_trace_thickness = 0.1
scene.view_settings.view_transform = 'Standard'
bpy.context.view_layer.update()

# ---- added for rendering (the .blend has no active camera): camera
cam_auto = bpy.data.cameras.new('AutoCamera')
cam_auto.lens = 50.0
cam_auto.sensor_width = 36.0
cam_auto.clip_end = 1000.0
ob_auto_camera = bpy.data.objects.new('AutoCamera', cam_auto)
scene.collection.objects.link(ob_auto_camera)
ob_auto_camera.location = (2.53882, -3.09508, 2.89105)
ob_auto_camera.rotation_euler = (1.09748, -7.21219e-08, 0.694738)
scene.camera = ob_auto_camera
bpy.context.view_layer.update()

